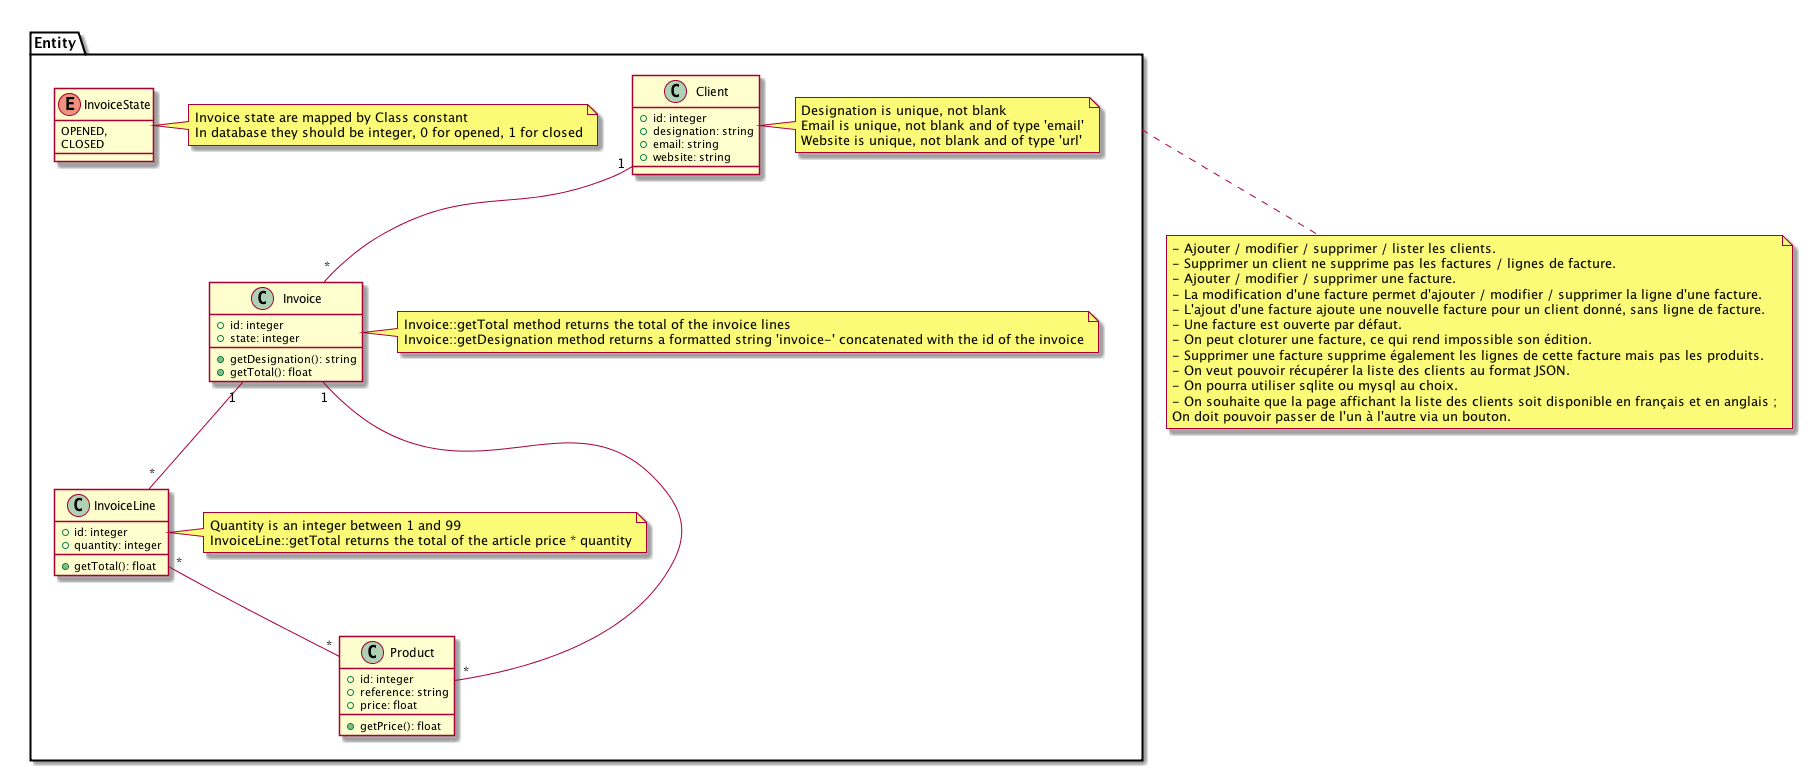

The diagram above was rendered by PlantUML. Its source (embedded in the PNG):
@startuml
namespace Entity {

    class Client {
        + id: integer
        + designation: string
        + email: string
        + website: string
    }

    class Invoice {
        + id: integer
        + state: integer
        + getDesignation(): string
        + getTotal(): float
    }

    class InvoiceLine {
        + id: integer
        + quantity: integer
        + getTotal(): float
    }

    class Product {
        + id: integer
        + reference: string
        + price: float
        + getPrice(): float
    }

    enum InvoiceState {
        OPENED,
        CLOSED
    }

    Invoice "1" -- "*" Product
    Client "1" -- "*" Invoice
    Invoice "1" -- "*" InvoiceLine
    InvoiceLine "*" -- "*" Product

    note right of Client 
        Designation is unique, not blank
        Email is unique, not blank and of type 'email'
        Website is unique, not blank and of type 'url'
    end note

    note right of Invoice 
        Invoice::getTotal method returns the total of the invoice lines
        Invoice::getDesignation method returns a formatted string 'invoice-' concatenated with the id of the invoice
    end note

    note right of InvoiceLine
        Quantity is an integer between 1 and 99
        InvoiceLine::getTotal returns the total of the article price * quantity
    end note

    note right of InvoiceState 
        Invoice state are mapped by Class constant
        In database they should be integer, 0 for opened, 1 for closed
    end note
}

note right of Entity
    - Ajouter / modifier / supprimer / lister les clients.
    - Supprimer un client ne supprime pas les factures / lignes de facture.
    - Ajouter / modifier / supprimer une facture.
    - La modification d'une facture permet d'ajouter / modifier / supprimer la ligne d'une facture.
    - L'ajout d'une facture ajoute une nouvelle facture pour un client donné, sans ligne de facture.
    - Une facture est ouverte par défaut.
    - On peut cloturer une facture, ce qui rend impossible son édition.
    - Supprimer une facture supprime également les lignes de cette facture mais pas les produits.
    - On veut pouvoir récupérer la liste des clients au format JSON.
    - On pourra utiliser sqlite ou mysql au choix.
    - On souhaite que la page affichant la liste des clients soit disponible en français et en anglais ;
    On doit pouvoir passer de l'un à l'autre via un bouton.
end note
@enduml